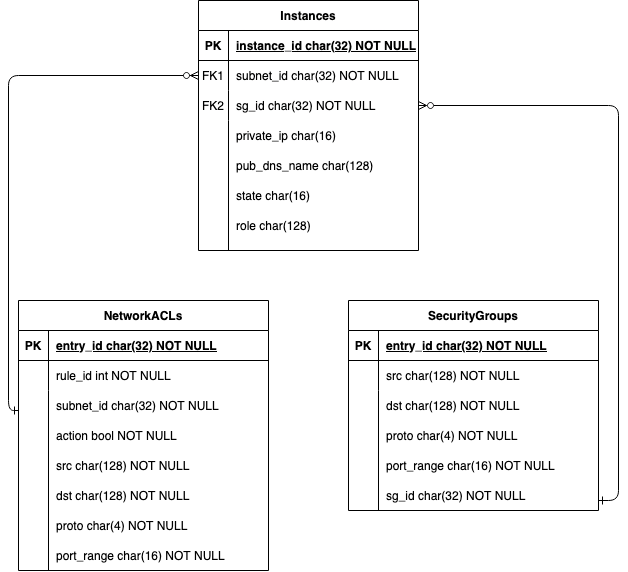

The diagram above was exported from draw.io. Its source (the exported page's mxGraphModel, read from the mxfile embedded in the PNG):
<mxGraphModel dx="1188" dy="672" grid="1" gridSize="10" guides="1" tooltips="1" connect="1" arrows="1" fold="1" page="1" pageScale="1" pageWidth="850" pageHeight="1100" math="0" shadow="0" extFonts="Permanent Marker^https://fonts.googleapis.com/css?family=Permanent+Marker">
  <root>
    <mxCell id="0" />
    <mxCell id="1" parent="0" />
    <mxCell id="icn91aGHb5kniRVKzm-S-2" value="subnet_id char(32) NOT NULL" style="shape=partialRectangle;overflow=hidden;connectable=0;fillColor=none;top=0;left=0;bottom=0;right=0;align=left;spacingLeft=6;" vertex="1" parent="1">
      <mxGeometry x="140" y="470" width="220" height="30" as="geometry">
        <mxRectangle width="220" height="30" as="alternateBounds" />
      </mxGeometry>
    </mxCell>
    <mxCell id="C-vyLk0tnHw3VtMMgP7b-1" value="" style="edgeStyle=orthogonalEdgeStyle;endArrow=ERzeroToMany;startArrow=ERone;endFill=1;startFill=0;" parent="1" target="C-vyLk0tnHw3VtMMgP7b-6" edge="1">
      <mxGeometry width="100" height="100" relative="1" as="geometry">
        <mxPoint x="110" y="490" as="sourcePoint" />
        <mxPoint x="440" y="620" as="targetPoint" />
        <Array as="points">
          <mxPoint x="100" y="490" />
          <mxPoint x="100" y="155" />
        </Array>
      </mxGeometry>
    </mxCell>
    <mxCell id="C-vyLk0tnHw3VtMMgP7b-12" value="" style="edgeStyle=orthogonalEdgeStyle;endArrow=ERone;startArrow=ERzeroToMany;endFill=0;startFill=0;exitX=1;exitY=0.5;exitDx=0;exitDy=0;" parent="1" source="C-vyLk0tnHw3VtMMgP7b-9" edge="1">
      <mxGeometry width="100" height="100" relative="1" as="geometry">
        <mxPoint x="400" y="180" as="sourcePoint" />
        <mxPoint x="690" y="580" as="targetPoint" />
        <Array as="points">
          <mxPoint x="710" y="185" />
          <mxPoint x="710" y="580" />
        </Array>
      </mxGeometry>
    </mxCell>
    <mxCell id="C-vyLk0tnHw3VtMMgP7b-2" value="Instances" style="shape=table;startSize=30;container=1;collapsible=1;childLayout=tableLayout;fixedRows=1;rowLines=0;fontStyle=1;align=center;resizeLast=1;" parent="1" vertex="1">
      <mxGeometry x="290" y="80" width="220" height="250" as="geometry">
        <mxRectangle x="290" y="170" width="90" height="30" as="alternateBounds" />
      </mxGeometry>
    </mxCell>
    <mxCell id="C-vyLk0tnHw3VtMMgP7b-3" value="" style="shape=partialRectangle;collapsible=0;dropTarget=0;pointerEvents=0;fillColor=none;points=[[0,0.5],[1,0.5]];portConstraint=eastwest;top=0;left=0;right=0;bottom=1;" parent="C-vyLk0tnHw3VtMMgP7b-2" vertex="1">
      <mxGeometry y="30" width="220" height="30" as="geometry" />
    </mxCell>
    <mxCell id="C-vyLk0tnHw3VtMMgP7b-4" value="PK" style="shape=partialRectangle;overflow=hidden;connectable=0;fillColor=none;top=0;left=0;bottom=0;right=0;fontStyle=1;" parent="C-vyLk0tnHw3VtMMgP7b-3" vertex="1">
      <mxGeometry width="30" height="30" as="geometry">
        <mxRectangle width="30" height="30" as="alternateBounds" />
      </mxGeometry>
    </mxCell>
    <mxCell id="C-vyLk0tnHw3VtMMgP7b-5" value="instance_id char(32) NOT NULL " style="shape=partialRectangle;overflow=hidden;connectable=0;fillColor=none;top=0;left=0;bottom=0;right=0;align=left;spacingLeft=6;fontStyle=5;" parent="C-vyLk0tnHw3VtMMgP7b-3" vertex="1">
      <mxGeometry x="30" width="190" height="30" as="geometry">
        <mxRectangle width="190" height="30" as="alternateBounds" />
      </mxGeometry>
    </mxCell>
    <mxCell id="C-vyLk0tnHw3VtMMgP7b-6" value="" style="shape=partialRectangle;collapsible=0;dropTarget=0;pointerEvents=0;fillColor=none;points=[[0,0.5],[1,0.5]];portConstraint=eastwest;top=0;left=0;right=0;bottom=0;" parent="C-vyLk0tnHw3VtMMgP7b-2" vertex="1">
      <mxGeometry y="60" width="220" height="30" as="geometry" />
    </mxCell>
    <mxCell id="C-vyLk0tnHw3VtMMgP7b-7" value="FK1" style="shape=partialRectangle;overflow=hidden;connectable=0;fillColor=none;top=0;left=0;bottom=0;right=0;" parent="C-vyLk0tnHw3VtMMgP7b-6" vertex="1">
      <mxGeometry width="30" height="30" as="geometry">
        <mxRectangle width="30" height="30" as="alternateBounds" />
      </mxGeometry>
    </mxCell>
    <mxCell id="C-vyLk0tnHw3VtMMgP7b-8" value="subnet_id char(32) NOT NULL" style="shape=partialRectangle;overflow=hidden;connectable=0;fillColor=none;top=0;left=0;bottom=0;right=0;align=left;spacingLeft=6;" parent="C-vyLk0tnHw3VtMMgP7b-6" vertex="1">
      <mxGeometry x="30" width="190" height="30" as="geometry">
        <mxRectangle width="190" height="30" as="alternateBounds" />
      </mxGeometry>
    </mxCell>
    <mxCell id="C-vyLk0tnHw3VtMMgP7b-9" value="" style="shape=partialRectangle;collapsible=0;dropTarget=0;pointerEvents=0;fillColor=none;points=[[0,0.5],[1,0.5]];portConstraint=eastwest;top=0;left=0;right=0;bottom=0;" parent="C-vyLk0tnHw3VtMMgP7b-2" vertex="1">
      <mxGeometry y="90" width="220" height="30" as="geometry" />
    </mxCell>
    <mxCell id="C-vyLk0tnHw3VtMMgP7b-10" value="FK2" style="shape=partialRectangle;overflow=hidden;connectable=0;fillColor=none;top=0;left=0;bottom=0;right=0;" parent="C-vyLk0tnHw3VtMMgP7b-9" vertex="1">
      <mxGeometry width="30" height="30" as="geometry">
        <mxRectangle width="30" height="30" as="alternateBounds" />
      </mxGeometry>
    </mxCell>
    <mxCell id="C-vyLk0tnHw3VtMMgP7b-11" value="sg_id char(32) NOT NULL" style="shape=partialRectangle;overflow=hidden;connectable=0;fillColor=none;top=0;left=0;bottom=0;right=0;align=left;spacingLeft=6;" parent="C-vyLk0tnHw3VtMMgP7b-9" vertex="1">
      <mxGeometry x="30" width="190" height="30" as="geometry">
        <mxRectangle width="190" height="30" as="alternateBounds" />
      </mxGeometry>
    </mxCell>
    <mxCell id="C-vyLk0tnHw3VtMMgP7b-13" value="SecurityGroups" style="shape=table;startSize=30;container=1;collapsible=1;childLayout=tableLayout;fixedRows=1;rowLines=0;fontStyle=1;align=center;resizeLast=1;" parent="1" vertex="1">
      <mxGeometry x="440" y="380" width="250" height="210" as="geometry" />
    </mxCell>
    <mxCell id="C-vyLk0tnHw3VtMMgP7b-14" value="" style="shape=partialRectangle;collapsible=0;dropTarget=0;pointerEvents=0;fillColor=none;points=[[0,0.5],[1,0.5]];portConstraint=eastwest;top=0;left=0;right=0;bottom=1;" parent="C-vyLk0tnHw3VtMMgP7b-13" vertex="1">
      <mxGeometry y="30" width="250" height="30" as="geometry" />
    </mxCell>
    <mxCell id="C-vyLk0tnHw3VtMMgP7b-15" value="PK" style="shape=partialRectangle;overflow=hidden;connectable=0;fillColor=none;top=0;left=0;bottom=0;right=0;fontStyle=1;" parent="C-vyLk0tnHw3VtMMgP7b-14" vertex="1">
      <mxGeometry width="30" height="30" as="geometry">
        <mxRectangle width="30" height="30" as="alternateBounds" />
      </mxGeometry>
    </mxCell>
    <mxCell id="C-vyLk0tnHw3VtMMgP7b-16" value="entry_id char(32) NOT NULL " style="shape=partialRectangle;overflow=hidden;connectable=0;fillColor=none;top=0;left=0;bottom=0;right=0;align=left;spacingLeft=6;fontStyle=5;" parent="C-vyLk0tnHw3VtMMgP7b-14" vertex="1">
      <mxGeometry x="30" width="220" height="30" as="geometry">
        <mxRectangle width="220" height="30" as="alternateBounds" />
      </mxGeometry>
    </mxCell>
    <mxCell id="C-vyLk0tnHw3VtMMgP7b-20" value="" style="shape=partialRectangle;collapsible=0;dropTarget=0;pointerEvents=0;fillColor=none;points=[[0,0.5],[1,0.5]];portConstraint=eastwest;top=0;left=0;right=0;bottom=0;" parent="C-vyLk0tnHw3VtMMgP7b-13" vertex="1">
      <mxGeometry y="60" width="250" height="30" as="geometry" />
    </mxCell>
    <mxCell id="C-vyLk0tnHw3VtMMgP7b-21" value="" style="shape=partialRectangle;overflow=hidden;connectable=0;fillColor=none;top=0;left=0;bottom=0;right=0;" parent="C-vyLk0tnHw3VtMMgP7b-20" vertex="1">
      <mxGeometry width="30" height="30" as="geometry">
        <mxRectangle width="30" height="30" as="alternateBounds" />
      </mxGeometry>
    </mxCell>
    <mxCell id="C-vyLk0tnHw3VtMMgP7b-22" value="src char(128) NOT NULL" style="shape=partialRectangle;overflow=hidden;connectable=0;fillColor=none;top=0;left=0;bottom=0;right=0;align=left;spacingLeft=6;" parent="C-vyLk0tnHw3VtMMgP7b-20" vertex="1">
      <mxGeometry x="30" width="220" height="30" as="geometry">
        <mxRectangle width="220" height="30" as="alternateBounds" />
      </mxGeometry>
    </mxCell>
    <mxCell id="C-vyLk0tnHw3VtMMgP7b-17" value="" style="shape=partialRectangle;collapsible=0;dropTarget=0;pointerEvents=0;fillColor=none;points=[[0,0.5],[1,0.5]];portConstraint=eastwest;top=0;left=0;right=0;bottom=0;" parent="C-vyLk0tnHw3VtMMgP7b-13" vertex="1">
      <mxGeometry y="90" width="250" height="30" as="geometry" />
    </mxCell>
    <mxCell id="C-vyLk0tnHw3VtMMgP7b-18" value="" style="shape=partialRectangle;overflow=hidden;connectable=0;fillColor=none;top=0;left=0;bottom=0;right=0;" parent="C-vyLk0tnHw3VtMMgP7b-17" vertex="1">
      <mxGeometry width="30" height="30" as="geometry">
        <mxRectangle width="30" height="30" as="alternateBounds" />
      </mxGeometry>
    </mxCell>
    <mxCell id="C-vyLk0tnHw3VtMMgP7b-19" value="" style="shape=partialRectangle;overflow=hidden;connectable=0;fillColor=none;top=0;left=0;bottom=0;right=0;align=left;spacingLeft=6;" parent="C-vyLk0tnHw3VtMMgP7b-17" vertex="1">
      <mxGeometry x="30" width="220" height="30" as="geometry">
        <mxRectangle width="220" height="30" as="alternateBounds" />
      </mxGeometry>
    </mxCell>
    <object label="NetworkACLs" test="" id="C-vyLk0tnHw3VtMMgP7b-23">
      <mxCell style="shape=table;startSize=30;container=1;collapsible=1;childLayout=tableLayout;fixedRows=1;rowLines=0;fontStyle=1;align=center;resizeLast=1;" parent="1" vertex="1">
        <mxGeometry x="110" y="380" width="250" height="270" as="geometry" />
      </mxCell>
    </object>
    <mxCell id="C-vyLk0tnHw3VtMMgP7b-24" value="" style="shape=partialRectangle;collapsible=0;dropTarget=0;pointerEvents=0;fillColor=none;points=[[0,0.5],[1,0.5]];portConstraint=eastwest;top=0;left=0;right=0;bottom=1;" parent="C-vyLk0tnHw3VtMMgP7b-23" vertex="1">
      <mxGeometry y="30" width="250" height="30" as="geometry" />
    </mxCell>
    <mxCell id="C-vyLk0tnHw3VtMMgP7b-25" value="PK" style="shape=partialRectangle;overflow=hidden;connectable=0;fillColor=none;top=0;left=0;bottom=0;right=0;fontStyle=1;" parent="C-vyLk0tnHw3VtMMgP7b-24" vertex="1">
      <mxGeometry width="30" height="30" as="geometry">
        <mxRectangle width="30" height="30" as="alternateBounds" />
      </mxGeometry>
    </mxCell>
    <mxCell id="C-vyLk0tnHw3VtMMgP7b-26" value="entry_id char(32) NOT NULL " style="shape=partialRectangle;overflow=hidden;connectable=0;fillColor=none;top=0;left=0;bottom=0;right=0;align=left;spacingLeft=6;fontStyle=5;" parent="C-vyLk0tnHw3VtMMgP7b-24" vertex="1">
      <mxGeometry x="30" width="220" height="30" as="geometry">
        <mxRectangle width="220" height="30" as="alternateBounds" />
      </mxGeometry>
    </mxCell>
    <mxCell id="C-vyLk0tnHw3VtMMgP7b-27" value="" style="shape=partialRectangle;collapsible=0;dropTarget=0;pointerEvents=0;fillColor=none;points=[[0,0.5],[1,0.5]];portConstraint=eastwest;top=0;left=0;right=0;bottom=0;" parent="C-vyLk0tnHw3VtMMgP7b-23" vertex="1">
      <mxGeometry y="60" width="250" height="30" as="geometry" />
    </mxCell>
    <mxCell id="C-vyLk0tnHw3VtMMgP7b-28" value="" style="shape=partialRectangle;overflow=hidden;connectable=0;fillColor=none;top=0;left=0;bottom=0;right=0;" parent="C-vyLk0tnHw3VtMMgP7b-27" vertex="1">
      <mxGeometry width="30" height="30" as="geometry">
        <mxRectangle width="30" height="30" as="alternateBounds" />
      </mxGeometry>
    </mxCell>
    <mxCell id="C-vyLk0tnHw3VtMMgP7b-29" value="rule_id int NOT NULL" style="shape=partialRectangle;overflow=hidden;connectable=0;fillColor=none;top=0;left=0;bottom=0;right=0;align=left;spacingLeft=6;" parent="C-vyLk0tnHw3VtMMgP7b-27" vertex="1">
      <mxGeometry x="30" width="220" height="30" as="geometry">
        <mxRectangle width="220" height="30" as="alternateBounds" />
      </mxGeometry>
    </mxCell>
    <mxCell id="YJ1ff-oQrNMN-mXVKNAm-3" value="private_ip char(16)" style="shape=partialRectangle;overflow=hidden;connectable=0;fillColor=none;top=0;left=0;bottom=0;right=0;align=left;spacingLeft=6;labelBorderColor=none;" parent="1" vertex="1">
      <mxGeometry x="320" y="200" width="190" height="30" as="geometry">
        <mxRectangle width="190" height="30" as="alternateBounds" />
      </mxGeometry>
    </mxCell>
    <mxCell id="YJ1ff-oQrNMN-mXVKNAm-5" value="pub_dns_name char(128)" style="shape=partialRectangle;overflow=hidden;connectable=0;fillColor=none;top=0;left=0;bottom=0;right=0;align=left;spacingLeft=6;" parent="1" vertex="1">
      <mxGeometry x="320" y="230" width="190" height="30" as="geometry">
        <mxRectangle width="190" height="30" as="alternateBounds" />
      </mxGeometry>
    </mxCell>
    <mxCell id="YJ1ff-oQrNMN-mXVKNAm-6" value="state char(16)" style="shape=partialRectangle;overflow=hidden;connectable=0;fillColor=none;top=0;left=0;bottom=0;right=0;align=left;spacingLeft=6;" parent="1" vertex="1">
      <mxGeometry x="320" y="260" width="190" height="30" as="geometry">
        <mxRectangle width="190" height="30" as="alternateBounds" />
      </mxGeometry>
    </mxCell>
    <mxCell id="YJ1ff-oQrNMN-mXVKNAm-7" value="role char(128)" style="shape=partialRectangle;overflow=hidden;connectable=0;fillColor=none;top=0;left=0;bottom=0;right=0;align=left;spacingLeft=6;" parent="1" vertex="1">
      <mxGeometry x="320" y="290" width="190" height="30" as="geometry">
        <mxRectangle width="190" height="30" as="alternateBounds" />
      </mxGeometry>
    </mxCell>
    <mxCell id="YJ1ff-oQrNMN-mXVKNAm-8" value="" style="endArrow=none;html=1;rounded=0;" parent="1" edge="1">
      <mxGeometry width="50" height="50" relative="1" as="geometry">
        <mxPoint x="320" y="330" as="sourcePoint" />
        <mxPoint x="320" y="200" as="targetPoint" />
      </mxGeometry>
    </mxCell>
    <mxCell id="YJ1ff-oQrNMN-mXVKNAm-9" value="dst char(128) NOT NULL" style="shape=partialRectangle;overflow=hidden;connectable=0;fillColor=none;top=0;left=0;bottom=0;right=0;align=left;spacingLeft=6;" parent="1" vertex="1">
      <mxGeometry x="470" y="470" width="220" height="30" as="geometry">
        <mxRectangle width="220" height="30" as="alternateBounds" />
      </mxGeometry>
    </mxCell>
    <mxCell id="YJ1ff-oQrNMN-mXVKNAm-10" value="proto char(4) NOT NULL" style="shape=partialRectangle;overflow=hidden;connectable=0;fillColor=none;top=0;left=0;bottom=0;right=0;align=left;spacingLeft=6;" parent="1" vertex="1">
      <mxGeometry x="470" y="500" width="220" height="30" as="geometry">
        <mxRectangle width="220" height="30" as="alternateBounds" />
      </mxGeometry>
    </mxCell>
    <mxCell id="YJ1ff-oQrNMN-mXVKNAm-11" value="port_range char(16) NOT NULL" style="shape=partialRectangle;overflow=hidden;connectable=0;fillColor=none;top=0;left=0;bottom=0;right=0;align=left;spacingLeft=6;" parent="1" vertex="1">
      <mxGeometry x="470" y="530" width="220" height="30" as="geometry">
        <mxRectangle width="220" height="30" as="alternateBounds" />
      </mxGeometry>
    </mxCell>
    <mxCell id="YJ1ff-oQrNMN-mXVKNAm-12" value="src char(128) NOT NULL" style="shape=partialRectangle;overflow=hidden;connectable=0;fillColor=none;top=0;left=0;bottom=0;right=0;align=left;spacingLeft=6;" parent="1" vertex="1">
      <mxGeometry x="140" y="530" width="220" height="30" as="geometry">
        <mxRectangle width="220" height="30" as="alternateBounds" />
      </mxGeometry>
    </mxCell>
    <mxCell id="YJ1ff-oQrNMN-mXVKNAm-13" value="dst char(128) NOT NULL" style="shape=partialRectangle;overflow=hidden;connectable=0;fillColor=none;top=0;left=0;bottom=0;right=0;align=left;spacingLeft=6;" parent="1" vertex="1">
      <mxGeometry x="140" y="560" width="220" height="30" as="geometry">
        <mxRectangle width="220" height="30" as="alternateBounds" />
      </mxGeometry>
    </mxCell>
    <mxCell id="YJ1ff-oQrNMN-mXVKNAm-14" value="proto char(4) NOT NULL" style="shape=partialRectangle;overflow=hidden;connectable=0;fillColor=none;top=0;left=0;bottom=0;right=0;align=left;spacingLeft=6;" parent="1" vertex="1">
      <mxGeometry x="140" y="590" width="220" height="30" as="geometry">
        <mxRectangle width="220" height="30" as="alternateBounds" />
      </mxGeometry>
    </mxCell>
    <mxCell id="YJ1ff-oQrNMN-mXVKNAm-15" value="port_range char(16) NOT NULL" style="shape=partialRectangle;overflow=hidden;connectable=0;fillColor=none;top=0;left=0;bottom=0;right=0;align=left;spacingLeft=6;" parent="1" vertex="1">
      <mxGeometry x="140" y="620" width="220" height="30" as="geometry">
        <mxRectangle width="220" height="30" as="alternateBounds" />
      </mxGeometry>
    </mxCell>
    <mxCell id="YJ1ff-oQrNMN-mXVKNAm-21" value="" style="endArrow=none;html=1;rounded=0;" parent="1" edge="1">
      <mxGeometry width="50" height="50" relative="1" as="geometry">
        <mxPoint x="140" y="650" as="sourcePoint" />
        <mxPoint x="140" y="470" as="targetPoint" />
      </mxGeometry>
    </mxCell>
    <mxCell id="YJ1ff-oQrNMN-mXVKNAm-22" value="" style="endArrow=none;html=1;rounded=0;" parent="1" edge="1">
      <mxGeometry width="50" height="50" relative="1" as="geometry">
        <mxPoint x="470" y="590" as="sourcePoint" />
        <mxPoint x="470" y="490" as="targetPoint" />
      </mxGeometry>
    </mxCell>
    <mxCell id="YJ1ff-oQrNMN-mXVKNAm-23" value="action bool NOT NULL" style="shape=partialRectangle;overflow=hidden;connectable=0;fillColor=none;top=0;left=0;bottom=0;right=0;align=left;spacingLeft=6;" parent="1" vertex="1">
      <mxGeometry x="140" y="500" width="220" height="30" as="geometry">
        <mxRectangle width="220" height="30" as="alternateBounds" />
      </mxGeometry>
    </mxCell>
    <mxCell id="icn91aGHb5kniRVKzm-S-6" value="sg_id char(32) NOT NULL" style="shape=partialRectangle;overflow=hidden;connectable=0;fillColor=none;top=0;left=0;bottom=0;right=0;align=left;spacingLeft=6;" vertex="1" parent="1">
      <mxGeometry x="470" y="560" width="220" height="30" as="geometry">
        <mxRectangle width="220" height="30" as="alternateBounds" />
      </mxGeometry>
    </mxCell>
  </root>
</mxGraphModel>